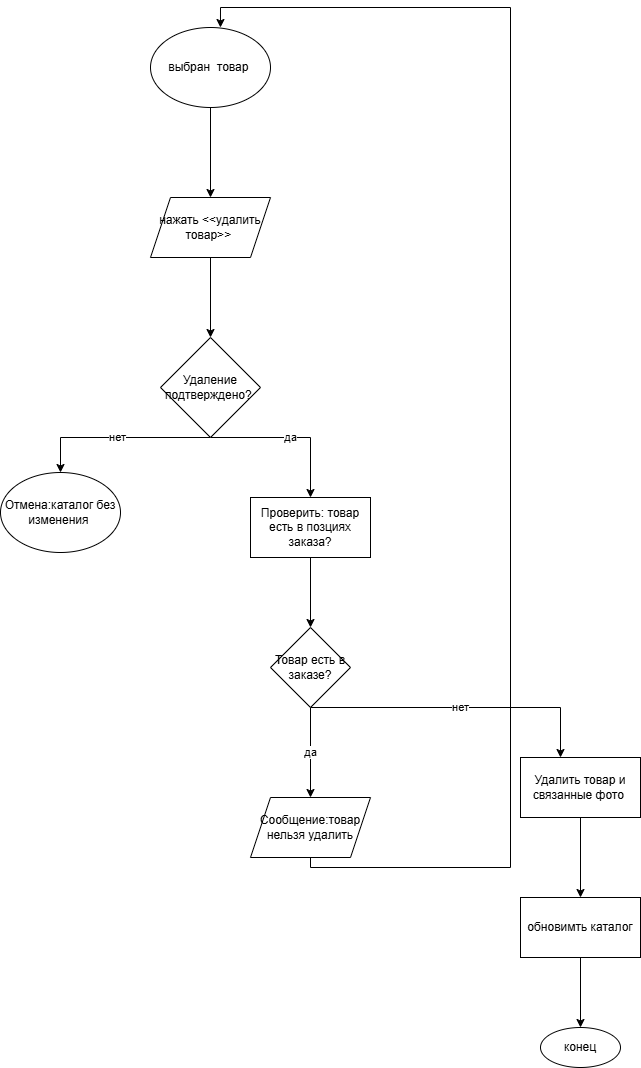

The diagram above was exported from draw.io. Its source (the exported page's mxGraphModel, read from the mxfile embedded in the PNG):
<mxGraphModel dx="1426" dy="849" grid="1" gridSize="10" guides="1" tooltips="1" connect="1" arrows="1" fold="1" page="1" pageScale="1" pageWidth="827" pageHeight="1169" math="0" shadow="0">
  <root>
    <mxCell id="0" />
    <mxCell id="1" parent="0" />
    <mxCell id="H90VccBfVYcZr5yIGo9f-3" edge="1" parent="1" source="H90VccBfVYcZr5yIGo9f-1" style="edgeStyle=orthogonalEdgeStyle;rounded=0;orthogonalLoop=1;jettySize=auto;html=1;" target="H90VccBfVYcZr5yIGo9f-2" value="">
      <mxGeometry relative="1" as="geometry" />
    </mxCell>
    <mxCell id="H90VccBfVYcZr5yIGo9f-1" parent="1" style="ellipse;whiteSpace=wrap;html=1;" value="выбран&amp;nbsp; товар&amp;nbsp;" vertex="1">
      <mxGeometry height="80" width="120" x="390" y="60" as="geometry" />
    </mxCell>
    <mxCell id="H90VccBfVYcZr5yIGo9f-5" edge="1" parent="1" source="H90VccBfVYcZr5yIGo9f-2" style="edgeStyle=orthogonalEdgeStyle;rounded=0;orthogonalLoop=1;jettySize=auto;html=1;" target="H90VccBfVYcZr5yIGo9f-4" value="">
      <mxGeometry relative="1" as="geometry" />
    </mxCell>
    <mxCell id="H90VccBfVYcZr5yIGo9f-2" parent="1" style="shape=parallelogram;perimeter=parallelogramPerimeter;whiteSpace=wrap;html=1;fixedSize=1;" value="нажать &amp;lt;&amp;lt;удалить товар&amp;gt;&amp;gt;&amp;nbsp;" vertex="1">
      <mxGeometry height="60" width="120" x="390" y="230" as="geometry" />
    </mxCell>
    <mxCell id="H90VccBfVYcZr5yIGo9f-6" edge="1" parent="1" source="H90VccBfVYcZr5yIGo9f-4" style="edgeStyle=orthogonalEdgeStyle;rounded=0;orthogonalLoop=1;jettySize=auto;html=1;" target="H90VccBfVYcZr5yIGo9f-9" value="да">
      <mxGeometry relative="1" as="geometry">
        <Array as="points">
          <mxPoint x="550" y="470" />
        </Array>
        <mxPoint x="550" y="560" as="targetPoint" />
      </mxGeometry>
    </mxCell>
    <mxCell id="H90VccBfVYcZr5yIGo9f-7" edge="1" parent="1" source="H90VccBfVYcZr5yIGo9f-4" style="edgeStyle=orthogonalEdgeStyle;rounded=0;orthogonalLoop=1;jettySize=auto;html=1;" target="H90VccBfVYcZr5yIGo9f-8" value="нет">
      <mxGeometry relative="1" as="geometry">
        <Array as="points">
          <mxPoint x="300" y="470" />
        </Array>
        <mxPoint x="300" y="520" as="targetPoint" />
      </mxGeometry>
    </mxCell>
    <mxCell id="H90VccBfVYcZr5yIGo9f-4" parent="1" style="rhombus;whiteSpace=wrap;html=1;" value="Удаление подтверждено?&amp;nbsp;" vertex="1">
      <mxGeometry height="100" width="100" x="400" y="370" as="geometry" />
    </mxCell>
    <mxCell id="H90VccBfVYcZr5yIGo9f-8" parent="1" style="ellipse;whiteSpace=wrap;html=1;" value="Отмена:каталог без изменения&amp;nbsp;" vertex="1">
      <mxGeometry height="80" width="120" x="240" y="505" as="geometry" />
    </mxCell>
    <mxCell id="H90VccBfVYcZr5yIGo9f-11" edge="1" parent="1" source="H90VccBfVYcZr5yIGo9f-9" style="edgeStyle=orthogonalEdgeStyle;rounded=0;orthogonalLoop=1;jettySize=auto;html=1;" target="H90VccBfVYcZr5yIGo9f-10" value="">
      <mxGeometry relative="1" as="geometry" />
    </mxCell>
    <mxCell id="H90VccBfVYcZr5yIGo9f-9" parent="1" style="rounded=0;whiteSpace=wrap;html=1;" value="Проверить: товар есть в позциях заказа?" vertex="1">
      <mxGeometry height="60" width="120" x="490" y="530" as="geometry" />
    </mxCell>
    <mxCell id="H90VccBfVYcZr5yIGo9f-13" edge="1" parent="1" source="H90VccBfVYcZr5yIGo9f-10" style="edgeStyle=orthogonalEdgeStyle;rounded=0;orthogonalLoop=1;jettySize=auto;html=1;" target="H90VccBfVYcZr5yIGo9f-12" value="да">
      <mxGeometry relative="1" as="geometry" />
    </mxCell>
    <mxCell id="H90VccBfVYcZr5yIGo9f-15" edge="1" parent="1" source="H90VccBfVYcZr5yIGo9f-10" style="edgeStyle=orthogonalEdgeStyle;rounded=0;orthogonalLoop=1;jettySize=auto;html=1;" target="H90VccBfVYcZr5yIGo9f-16" value="нет">
      <mxGeometry relative="1" as="geometry">
        <Array as="points">
          <mxPoint x="800" y="740" />
        </Array>
        <mxPoint x="800" y="820" as="targetPoint" />
      </mxGeometry>
    </mxCell>
    <mxCell id="H90VccBfVYcZr5yIGo9f-10" parent="1" style="rhombus;whiteSpace=wrap;html=1;rounded=0;" value="Товар есть в заказе?" vertex="1">
      <mxGeometry height="80" width="80" x="510" y="660" as="geometry" />
    </mxCell>
    <mxCell id="H90VccBfVYcZr5yIGo9f-12" parent="1" style="shape=parallelogram;perimeter=parallelogramPerimeter;whiteSpace=wrap;html=1;fixedSize=1;rounded=0;" value="Сообщение:товар нельзя удалить" vertex="1">
      <mxGeometry height="60" width="120" x="490" y="830" as="geometry" />
    </mxCell>
    <mxCell id="H90VccBfVYcZr5yIGo9f-14" edge="1" parent="1" source="H90VccBfVYcZr5yIGo9f-12" style="edgeStyle=orthogonalEdgeStyle;rounded=0;orthogonalLoop=1;jettySize=auto;html=1;entryX=0.583;entryY=0;entryDx=0;entryDy=0;entryPerimeter=0;" target="H90VccBfVYcZr5yIGo9f-1">
      <mxGeometry relative="1" as="geometry">
        <Array as="points">
          <mxPoint x="550" y="900" />
          <mxPoint x="750" y="900" />
          <mxPoint x="750" y="40" />
          <mxPoint x="460" y="40" />
        </Array>
      </mxGeometry>
    </mxCell>
    <mxCell id="H90VccBfVYcZr5yIGo9f-22" edge="1" parent="1" source="H90VccBfVYcZr5yIGo9f-16" style="edgeStyle=orthogonalEdgeStyle;rounded=0;orthogonalLoop=1;jettySize=auto;html=1;" target="H90VccBfVYcZr5yIGo9f-21" value="">
      <mxGeometry relative="1" as="geometry" />
    </mxCell>
    <mxCell id="H90VccBfVYcZr5yIGo9f-16" parent="1" style="rounded=0;whiteSpace=wrap;html=1;" value="Удалить товар и связанные фото&amp;nbsp;" vertex="1">
      <mxGeometry height="60" width="120" x="760" y="790" as="geometry" />
    </mxCell>
    <mxCell id="H90VccBfVYcZr5yIGo9f-24" edge="1" parent="1" source="H90VccBfVYcZr5yIGo9f-21" style="edgeStyle=orthogonalEdgeStyle;rounded=0;orthogonalLoop=1;jettySize=auto;html=1;" target="H90VccBfVYcZr5yIGo9f-23" value="">
      <mxGeometry relative="1" as="geometry" />
    </mxCell>
    <mxCell id="H90VccBfVYcZr5yIGo9f-21" parent="1" style="whiteSpace=wrap;html=1;rounded=0;" value="обновимть каталог" vertex="1">
      <mxGeometry height="60" width="120" x="760" y="930" as="geometry" />
    </mxCell>
    <mxCell id="H90VccBfVYcZr5yIGo9f-23" parent="1" style="ellipse;whiteSpace=wrap;html=1;rounded=0;" value="конец" vertex="1">
      <mxGeometry height="40" width="80" x="780" y="1060" as="geometry" />
    </mxCell>
  </root>
</mxGraphModel>